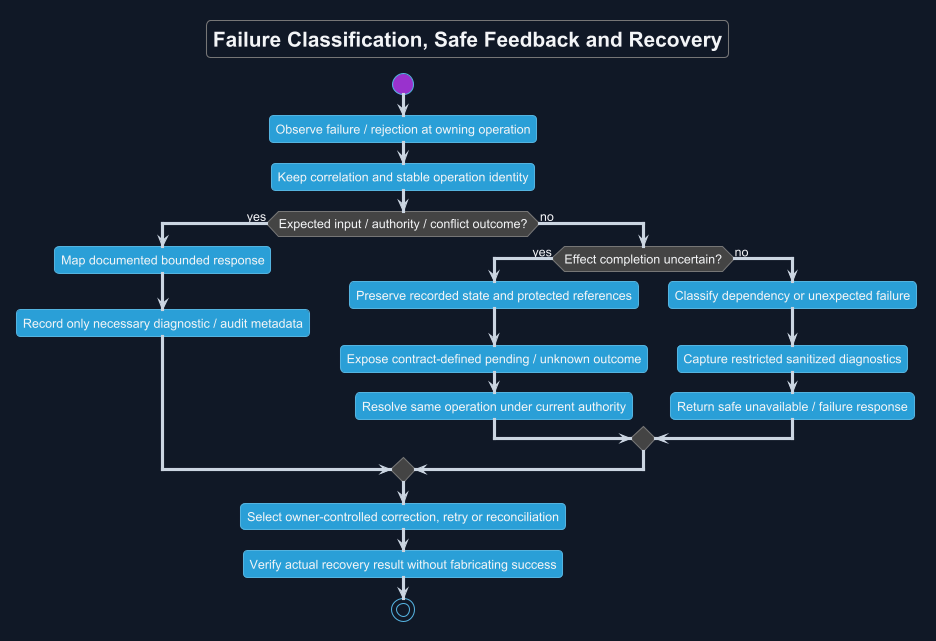

The diagram above was rendered by PlantUML. Its source (embedded in the PNG):
@startuml
!theme cyborg
skinparam backgroundColor #111827
skinparam defaultFontName Arial
skinparam defaultFontColor #F3F4F6
skinparam ArrowColor #CBD5E1
skinparam shadowing false
title Failure Classification, Safe Feedback and Recovery
start
:Observe failure / rejection at owning operation;
:Keep correlation and stable operation identity;
if (Expected input / authority / conflict outcome?) then (yes)
 :Map documented bounded response;
 :Record only necessary diagnostic / audit metadata;
else (no)
 if (Effect completion uncertain?) then (yes)
  :Preserve recorded state and protected references;
  :Expose contract-defined pending / unknown outcome;
  :Resolve same operation under current authority;
 else (no)
  :Classify dependency or unexpected failure;
  :Capture restricted sanitized diagnostics;
  :Return safe unavailable / failure response;
 endif
endif
:Select owner-controlled correction, retry or reconciliation;
:Verify actual recovery result without fabricating success;
stop
@enduml